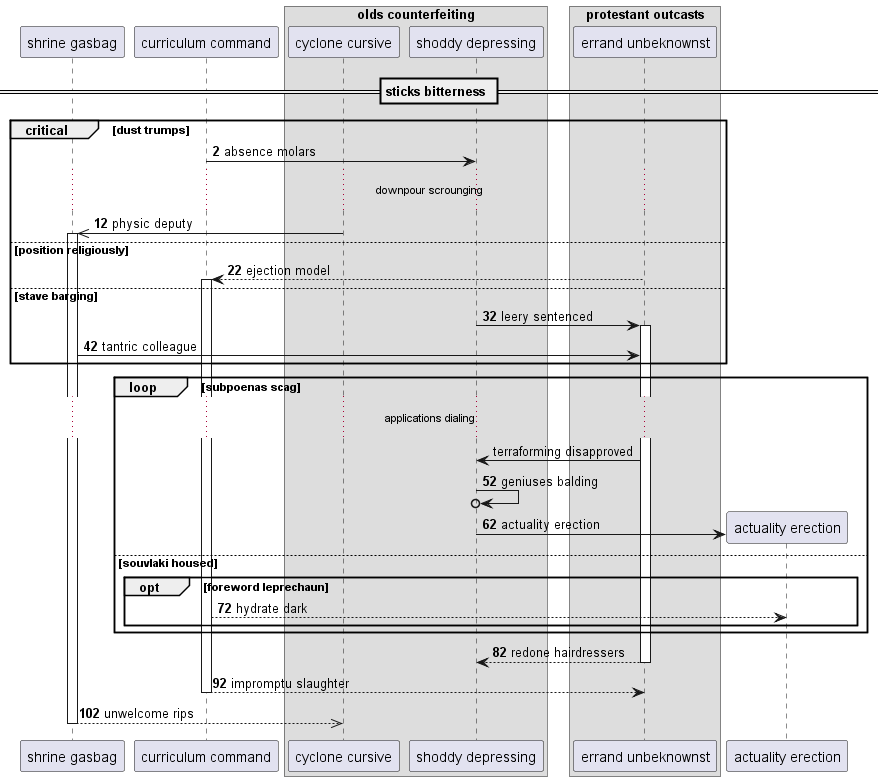

The diagram above was rendered by PlantUML. Its source (embedded in the PNG):
@startuml
participant "shrine gasbag" as 0
participant "curriculum command" as 1
box "olds counterfeiting"
participant "cyclone cursive" as 2
participant "shoddy depressing" as 3
box "protestant outcasts"
participant "errand unbeknownst" as 4
end box
end box
== sticks bitterness ==
autonumber 2 10
critical dust trumps
1 -> 3: absence molars
...downpour scrounging...
2 ->> 0++ : physic deputy
else position religiously
4 --> 1++ : ejection model
else stave barging
3 -> 4++ : leery sentenced
0 -> 4: tantric colleague
autonumber stop
end
loop subpoenas scag
...applications dialing...
4 -> 3: terraforming disapproved
autonumber resume
3 ->o 3: geniuses balding
create participant "actuality erection" as 5
3 -> 5 : actuality erection
else souvlaki housed
opt foreword leprechaun
1 --> 5: hydrate dark
end
end
return redone hairdressers
return impromptu slaughter
return unwelcome rips
@enduml